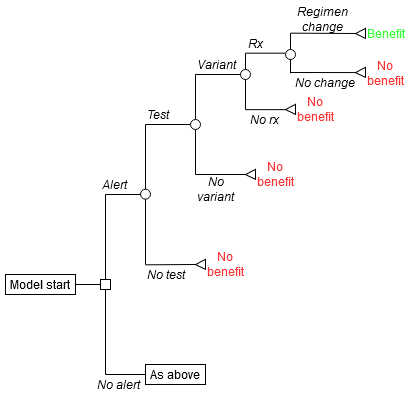

The diagram above was exported from draw.io. Its source (the exported page's mxGraphModel, read from the mxfile embedded in the PNG):
<mxGraphModel dx="360" dy="201" grid="1" gridSize="10" guides="1" tooltips="1" connect="1" arrows="1" fold="1" page="1" pageScale="1" pageWidth="850" pageHeight="1100" math="0" shadow="0">
  <root>
    <mxCell id="0" />
    <mxCell id="1" parent="0" />
    <mxCell id="S402sTFXsSOj4E-2Q5sH-1" value="Model start" style="text;html=1;strokeColor=#000000;fillColor=none;align=center;verticalAlign=middle;whiteSpace=wrap;rounded=0;" parent="1" vertex="1">
      <mxGeometry x="20" y="530" width="70" height="20" as="geometry" />
    </mxCell>
    <mxCell id="S402sTFXsSOj4E-2Q5sH-3" value="" style="endArrow=none;html=1;entryX=1;entryY=0.5;entryDx=0;entryDy=0;exitX=0;exitY=0.5;exitDx=0;exitDy=0;" parent="1" source="S402sTFXsSOj4E-2Q5sH-6" target="S402sTFXsSOj4E-2Q5sH-1" edge="1">
      <mxGeometry width="50" height="50" relative="1" as="geometry">
        <mxPoint x="120" y="540" as="sourcePoint" />
        <mxPoint x="70" y="570" as="targetPoint" />
      </mxGeometry>
    </mxCell>
    <mxCell id="S402sTFXsSOj4E-2Q5sH-5" value="" style="endArrow=none;html=1;" parent="1" source="S402sTFXsSOj4E-2Q5sH-6" edge="1">
      <mxGeometry width="50" height="50" relative="1" as="geometry">
        <mxPoint x="120" y="630" as="sourcePoint" />
        <mxPoint x="120" y="450" as="targetPoint" />
      </mxGeometry>
    </mxCell>
    <mxCell id="S402sTFXsSOj4E-2Q5sH-7" value="" style="endArrow=none;html=1;" parent="1" target="S402sTFXsSOj4E-2Q5sH-6" edge="1">
      <mxGeometry width="50" height="50" relative="1" as="geometry">
        <mxPoint x="120" y="630.0000000000001" as="sourcePoint" />
        <mxPoint x="120" y="450" as="targetPoint" />
      </mxGeometry>
    </mxCell>
    <mxCell id="S402sTFXsSOj4E-2Q5sH-6" value="" style="rounded=0;whiteSpace=wrap;html=1;strokeColor=#000000;" parent="1" vertex="1">
      <mxGeometry x="115" y="535" width="10" height="10" as="geometry" />
    </mxCell>
    <mxCell id="S402sTFXsSOj4E-2Q5sH-9" value="" style="endArrow=none;html=1;" parent="1" edge="1">
      <mxGeometry width="50" height="50" relative="1" as="geometry">
        <mxPoint x="160" y="450" as="sourcePoint" />
        <mxPoint x="120" y="450" as="targetPoint" />
      </mxGeometry>
    </mxCell>
    <mxCell id="S402sTFXsSOj4E-2Q5sH-10" value="Alert" style="text;html=1;strokeColor=none;fillColor=none;align=left;verticalAlign=middle;whiteSpace=wrap;rounded=0;fontStyle=2" parent="1" vertex="1">
      <mxGeometry x="115" y="430" width="35" height="20" as="geometry" />
    </mxCell>
    <mxCell id="S402sTFXsSOj4E-2Q5sH-11" value="No alert" style="text;html=1;strokeColor=none;fillColor=none;align=left;verticalAlign=middle;whiteSpace=wrap;rounded=0;fontStyle=2" parent="1" vertex="1">
      <mxGeometry x="110" y="630" width="50" height="20" as="geometry" />
    </mxCell>
    <mxCell id="S402sTFXsSOj4E-2Q5sH-13" value="" style="endArrow=none;html=1;" parent="1" edge="1">
      <mxGeometry width="50" height="50" relative="1" as="geometry">
        <mxPoint x="160" y="630" as="sourcePoint" />
        <mxPoint x="120" y="630" as="targetPoint" />
      </mxGeometry>
    </mxCell>
    <mxCell id="S402sTFXsSOj4E-2Q5sH-14" value="" style="endArrow=none;html=1;" parent="1" source="S402sTFXsSOj4E-2Q5sH-40" edge="1">
      <mxGeometry width="50" height="50" relative="1" as="geometry">
        <mxPoint x="260" y="348.6666666666667" as="sourcePoint" />
        <mxPoint x="260" y="308.6666666666667" as="targetPoint" />
      </mxGeometry>
    </mxCell>
    <mxCell id="S402sTFXsSOj4E-2Q5sH-15" value="" style="endArrow=none;html=1;" parent="1" edge="1">
      <mxGeometry width="50" height="50" relative="1" as="geometry">
        <mxPoint x="300" y="365.1666666666667" as="sourcePoint" />
        <mxPoint x="260" y="365.1666666666667" as="targetPoint" />
      </mxGeometry>
    </mxCell>
    <mxCell id="S402sTFXsSOj4E-2Q5sH-16" value="" style="endArrow=none;html=1;" parent="1" edge="1">
      <mxGeometry width="50" height="50" relative="1" as="geometry">
        <mxPoint x="300" y="308.6666666666667" as="sourcePoint" />
        <mxPoint x="260" y="308.6666666666667" as="targetPoint" />
      </mxGeometry>
    </mxCell>
    <mxCell id="S402sTFXsSOj4E-2Q5sH-17" value="&lt;i&gt;Rx&lt;/i&gt;" style="text;html=1;strokeColor=none;fillColor=none;align=center;verticalAlign=middle;whiteSpace=wrap;rounded=0;" parent="1" vertex="1">
      <mxGeometry x="260" y="288.67" width="20" height="20" as="geometry" />
    </mxCell>
    <mxCell id="S402sTFXsSOj4E-2Q5sH-18" value="&lt;i&gt;No rx&lt;br&gt;&lt;/i&gt;" style="text;html=1;strokeColor=none;fillColor=none;align=center;verticalAlign=middle;whiteSpace=wrap;rounded=0;" parent="1" vertex="1">
      <mxGeometry x="260" y="365.17" width="40" height="20" as="geometry" />
    </mxCell>
    <mxCell id="S402sTFXsSOj4E-2Q5sH-19" value="" style="endArrow=none;html=1;" parent="1" edge="1">
      <mxGeometry width="50" height="50" relative="1" as="geometry">
        <mxPoint x="160" y="520" as="sourcePoint" />
        <mxPoint x="160" y="380" as="targetPoint" />
      </mxGeometry>
    </mxCell>
    <mxCell id="S402sTFXsSOj4E-2Q5sH-21" value="Test" style="text;html=1;strokeColor=none;fillColor=none;align=left;verticalAlign=middle;whiteSpace=wrap;rounded=0;fontStyle=2" parent="1" vertex="1">
      <mxGeometry x="160" y="360" width="40" height="20" as="geometry" />
    </mxCell>
    <mxCell id="S402sTFXsSOj4E-2Q5sH-22" value="No test" style="text;html=1;strokeColor=none;fillColor=none;align=left;verticalAlign=middle;whiteSpace=wrap;rounded=0;fontStyle=2" parent="1" vertex="1">
      <mxGeometry x="160" y="520" width="50" height="20" as="geometry" />
    </mxCell>
    <mxCell id="S402sTFXsSOj4E-2Q5sH-23" value="" style="endArrow=none;html=1;" parent="1" edge="1">
      <mxGeometry width="50" height="50" relative="1" as="geometry">
        <mxPoint x="160" y="380" as="sourcePoint" />
        <mxPoint x="210" y="380" as="targetPoint" />
      </mxGeometry>
    </mxCell>
    <mxCell id="S402sTFXsSOj4E-2Q5sH-24" value="" style="endArrow=none;html=1;exitX=0.008;exitY=1.067;exitDx=0;exitDy=0;exitPerimeter=0;" parent="1" edge="1">
      <mxGeometry width="50" height="50" relative="1" as="geometry">
        <mxPoint x="159.82000000000005" y="520.34" as="sourcePoint" />
        <mxPoint x="209.5" y="520" as="targetPoint" />
      </mxGeometry>
    </mxCell>
    <mxCell id="S402sTFXsSOj4E-2Q5sH-25" value="" style="ellipse;whiteSpace=wrap;html=1;aspect=fixed;strokeColor=#000000;" parent="1" vertex="1">
      <mxGeometry x="155" y="444.66666666666663" width="10" height="10" as="geometry" />
    </mxCell>
    <mxCell id="S402sTFXsSOj4E-2Q5sH-26" value="" style="endArrow=none;html=1;" parent="1" source="S402sTFXsSOj4E-2Q5sH-27" edge="1">
      <mxGeometry width="50" height="50" relative="1" as="geometry">
        <mxPoint x="210" y="430" as="sourcePoint" />
        <mxPoint x="210" y="330" as="targetPoint" />
      </mxGeometry>
    </mxCell>
    <mxCell id="S402sTFXsSOj4E-2Q5sH-27" value="" style="ellipse;whiteSpace=wrap;html=1;aspect=fixed;strokeColor=#000000;" parent="1" vertex="1">
      <mxGeometry x="205" y="375" width="10" height="10" as="geometry" />
    </mxCell>
    <mxCell id="S402sTFXsSOj4E-2Q5sH-28" value="" style="endArrow=none;html=1;" parent="1" target="S402sTFXsSOj4E-2Q5sH-27" edge="1">
      <mxGeometry width="50" height="50" relative="1" as="geometry">
        <mxPoint x="210" y="430" as="sourcePoint" />
        <mxPoint x="210" y="330" as="targetPoint" />
      </mxGeometry>
    </mxCell>
    <mxCell id="S402sTFXsSOj4E-2Q5sH-29" value="Variant" style="text;html=1;strokeColor=none;fillColor=none;align=left;verticalAlign=middle;whiteSpace=wrap;rounded=0;fontStyle=2" parent="1" vertex="1">
      <mxGeometry x="210" y="310" width="40" height="20" as="geometry" />
    </mxCell>
    <mxCell id="S402sTFXsSOj4E-2Q5sH-30" value="" style="endArrow=none;html=1;" parent="1" edge="1">
      <mxGeometry width="50" height="50" relative="1" as="geometry">
        <mxPoint x="210" y="330" as="sourcePoint" />
        <mxPoint x="260" y="330" as="targetPoint" />
      </mxGeometry>
    </mxCell>
    <mxCell id="S402sTFXsSOj4E-2Q5sH-31" value="" style="endArrow=none;html=1;" parent="1" edge="1">
      <mxGeometry width="50" height="50" relative="1" as="geometry">
        <mxPoint x="210" y="430" as="sourcePoint" />
        <mxPoint x="260" y="430" as="targetPoint" />
      </mxGeometry>
    </mxCell>
    <mxCell id="S402sTFXsSOj4E-2Q5sH-32" value="&lt;div align=&quot;center&quot;&gt;No variant&lt;br&gt;&lt;/div&gt;" style="text;html=1;strokeColor=none;fillColor=none;align=left;verticalAlign=middle;whiteSpace=wrap;rounded=0;fontStyle=2" parent="1" vertex="1">
      <mxGeometry x="210" y="430.17" width="40" height="29.83" as="geometry" />
    </mxCell>
    <mxCell id="S402sTFXsSOj4E-2Q5sH-40" value="" style="ellipse;whiteSpace=wrap;html=1;aspect=fixed;strokeColor=#000000;" parent="1" vertex="1">
      <mxGeometry x="255" y="325" width="10" height="10" as="geometry" />
    </mxCell>
    <mxCell id="S402sTFXsSOj4E-2Q5sH-41" value="" style="endArrow=none;html=1;exitX=0;exitY=0;exitDx=0;exitDy=0;" parent="1" source="S402sTFXsSOj4E-2Q5sH-18" target="S402sTFXsSOj4E-2Q5sH-40" edge="1">
      <mxGeometry width="50" height="50" relative="1" as="geometry">
        <mxPoint x="260" y="348.66666666666674" as="sourcePoint" />
        <mxPoint x="260" y="308.66666666666674" as="targetPoint" />
      </mxGeometry>
    </mxCell>
    <mxCell id="S402sTFXsSOj4E-2Q5sH-44" value="" style="triangle;whiteSpace=wrap;html=1;strokeColor=#000000;rotation=179;" parent="1" vertex="1">
      <mxGeometry x="300" y="360" width="10" height="10" as="geometry" />
    </mxCell>
    <mxCell id="S402sTFXsSOj4E-2Q5sH-47" value="" style="triangle;whiteSpace=wrap;html=1;strokeColor=#000000;rotation=179;" parent="1" vertex="1">
      <mxGeometry x="260" y="425" width="10" height="10" as="geometry" />
    </mxCell>
    <mxCell id="S402sTFXsSOj4E-2Q5sH-55" value="" style="triangle;whiteSpace=wrap;html=1;strokeColor=#000000;rotation=179;" parent="1" vertex="1">
      <mxGeometry x="210" y="515" width="10" height="10" as="geometry" />
    </mxCell>
    <mxCell id="S402sTFXsSOj4E-2Q5sH-57" value="As above" style="text;html=1;strokeColor=#000000;fillColor=none;align=center;verticalAlign=middle;whiteSpace=wrap;rounded=0;" parent="1" vertex="1">
      <mxGeometry x="160" y="620" width="60" height="20" as="geometry" />
    </mxCell>
    <mxCell id="H_ia7Z2QQHt9Ji_72Ejf-4" value="" style="endArrow=none;html=1;" parent="1" source="H_ia7Z2QQHt9Ji_72Ejf-9" edge="1">
      <mxGeometry width="50" height="50" relative="1" as="geometry">
        <mxPoint x="305" y="328.6666666666667" as="sourcePoint" />
        <mxPoint x="305" y="288.66666666666674" as="targetPoint" />
      </mxGeometry>
    </mxCell>
    <mxCell id="H_ia7Z2QQHt9Ji_72Ejf-5" value="" style="endArrow=none;html=1;exitX=1;exitY=0.5;exitDx=0;exitDy=0;" parent="1" source="H_ia7Z2QQHt9Ji_72Ejf-11" edge="1">
      <mxGeometry width="50" height="50" relative="1" as="geometry">
        <mxPoint x="345" y="328.66666666666674" as="sourcePoint" />
        <mxPoint x="305" y="328" as="targetPoint" />
      </mxGeometry>
    </mxCell>
    <mxCell id="H_ia7Z2QQHt9Ji_72Ejf-6" value="" style="endArrow=none;html=1;" parent="1" edge="1">
      <mxGeometry width="50" height="50" relative="1" as="geometry">
        <mxPoint x="370" y="289" as="sourcePoint" />
        <mxPoint x="305" y="288.66666666666674" as="targetPoint" />
      </mxGeometry>
    </mxCell>
    <mxCell id="H_ia7Z2QQHt9Ji_72Ejf-7" value="&lt;i&gt;Regimen change&lt;br&gt;&lt;/i&gt;" style="text;html=1;strokeColor=none;fillColor=none;align=center;verticalAlign=middle;whiteSpace=wrap;rounded=0;" parent="1" vertex="1">
      <mxGeometry x="310" y="265" width="55" height="20" as="geometry" />
    </mxCell>
    <mxCell id="H_ia7Z2QQHt9Ji_72Ejf-8" value="&lt;i&gt;No change&lt;br&gt;&lt;/i&gt;" style="text;html=1;strokeColor=none;fillColor=none;align=center;verticalAlign=middle;whiteSpace=wrap;rounded=0;" parent="1" vertex="1">
      <mxGeometry x="300" y="330" width="80" height="16.5" as="geometry" />
    </mxCell>
    <mxCell id="H_ia7Z2QQHt9Ji_72Ejf-9" value="" style="ellipse;whiteSpace=wrap;html=1;aspect=fixed;strokeColor=#000000;" parent="1" vertex="1">
      <mxGeometry x="300" y="305" width="10" height="10" as="geometry" />
    </mxCell>
    <mxCell id="H_ia7Z2QQHt9Ji_72Ejf-10" value="" style="endArrow=none;html=1;" parent="1" target="H_ia7Z2QQHt9Ji_72Ejf-9" edge="1">
      <mxGeometry width="50" height="50" relative="1" as="geometry">
        <mxPoint x="305" y="328.66666666666674" as="sourcePoint" />
        <mxPoint x="305" y="288.66666666666674" as="targetPoint" />
      </mxGeometry>
    </mxCell>
    <mxCell id="H_ia7Z2QQHt9Ji_72Ejf-11" value="" style="triangle;whiteSpace=wrap;html=1;strokeColor=#000000;rotation=179;" parent="1" vertex="1">
      <mxGeometry x="370" y="323" width="10" height="10" as="geometry" />
    </mxCell>
    <mxCell id="H_ia7Z2QQHt9Ji_72Ejf-13" value="" style="triangle;whiteSpace=wrap;html=1;strokeColor=#000000;rotation=179;" parent="1" vertex="1">
      <mxGeometry x="370" y="284" width="10" height="10" as="geometry" />
    </mxCell>
    <mxCell id="H_ia7Z2QQHt9Ji_72Ejf-14" value="No benefit" style="text;html=1;strokeColor=none;fillColor=none;align=center;verticalAlign=middle;whiteSpace=wrap;rounded=0;fontColor=#FF3333;" parent="1" vertex="1">
      <mxGeometry x="220" y="510" width="40" height="20" as="geometry" />
    </mxCell>
    <mxCell id="H_ia7Z2QQHt9Ji_72Ejf-15" value="No benefit" style="text;html=1;strokeColor=none;fillColor=none;align=center;verticalAlign=middle;whiteSpace=wrap;rounded=0;fontColor=#FF3333;" parent="1" vertex="1">
      <mxGeometry x="270" y="420" width="40" height="20" as="geometry" />
    </mxCell>
    <mxCell id="H_ia7Z2QQHt9Ji_72Ejf-16" value="No benefit" style="text;html=1;strokeColor=none;fillColor=none;align=center;verticalAlign=middle;whiteSpace=wrap;rounded=0;fontColor=#FF3333;" parent="1" vertex="1">
      <mxGeometry x="310" y="354.99999999999994" width="40" height="20" as="geometry" />
    </mxCell>
    <mxCell id="H_ia7Z2QQHt9Ji_72Ejf-17" value="No benefit" style="text;html=1;strokeColor=none;fillColor=none;align=center;verticalAlign=middle;whiteSpace=wrap;rounded=0;fontColor=#FF3333;" parent="1" vertex="1">
      <mxGeometry x="380" y="319" width="40" height="20" as="geometry" />
    </mxCell>
    <mxCell id="H_ia7Z2QQHt9Ji_72Ejf-18" value="Benefit" style="text;html=1;align=center;verticalAlign=middle;resizable=0;points=[];autosize=1;fontColor=#33FF33;" parent="1" vertex="1">
      <mxGeometry x="375" y="279" width="50" height="20" as="geometry" />
    </mxCell>
  </root>
</mxGraphModel>